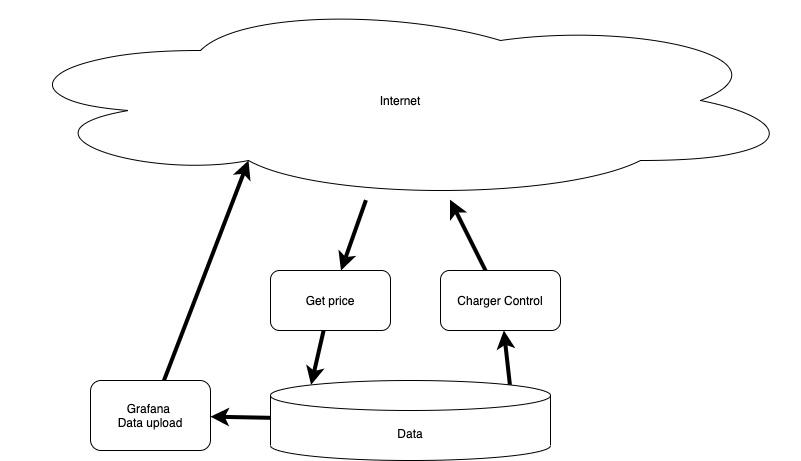

The diagram above was exported from draw.io. Its source (the exported page's mxGraphModel, read from the mxfile embedded in the PNG):
<mxGraphModel dx="166" dy="741" grid="1" gridSize="10" guides="1" tooltips="1" connect="1" arrows="1" fold="1" page="1" pageScale="1" pageWidth="827" pageHeight="1169" math="0" shadow="0">
  <root>
    <mxCell id="0" />
    <mxCell id="1" parent="0" />
    <mxCell id="10" style="edgeStyle=none;html=1;entryX=0.31;entryY=0.8;entryDx=0;entryDy=0;entryPerimeter=0;strokeWidth=4;" parent="1" source="3" target="7" edge="1">
      <mxGeometry relative="1" as="geometry" />
    </mxCell>
    <mxCell id="3" value="Grafana &lt;br&gt;Data upload" style="rounded=1;whiteSpace=wrap;html=1;" parent="1" vertex="1">
      <mxGeometry x="90" y="410" width="120" height="70" as="geometry" />
    </mxCell>
    <mxCell id="14" style="edgeStyle=none;html=1;entryX=0.145;entryY=0;entryDx=0;entryDy=4.35;entryPerimeter=0;strokeWidth=4;" parent="1" source="4" target="5" edge="1">
      <mxGeometry relative="1" as="geometry" />
    </mxCell>
    <mxCell id="4" value="Get price" style="rounded=1;whiteSpace=wrap;html=1;" parent="1" vertex="1">
      <mxGeometry x="270" y="300" width="120" height="60" as="geometry" />
    </mxCell>
    <mxCell id="15" style="edgeStyle=none;html=1;exitX=0.855;exitY=0;exitDx=0;exitDy=4.35;exitPerimeter=0;strokeWidth=4;" parent="1" source="5" target="6" edge="1">
      <mxGeometry relative="1" as="geometry" />
    </mxCell>
    <mxCell id="16" style="edgeStyle=none;html=1;strokeWidth=4;" parent="1" source="5" target="3" edge="1">
      <mxGeometry relative="1" as="geometry" />
    </mxCell>
    <mxCell id="5" value="Data" style="shape=cylinder3;whiteSpace=wrap;html=1;boundedLbl=1;backgroundOutline=1;size=15;" parent="1" vertex="1">
      <mxGeometry x="270" y="410" width="280" height="80" as="geometry" />
    </mxCell>
    <mxCell id="12" style="edgeStyle=none;html=1;strokeWidth=4;" parent="1" source="6" target="7" edge="1">
      <mxGeometry relative="1" as="geometry" />
    </mxCell>
    <mxCell id="6" value="Charger Control" style="rounded=1;whiteSpace=wrap;html=1;" parent="1" vertex="1">
      <mxGeometry x="440" y="300" width="120" height="60" as="geometry" />
    </mxCell>
    <mxCell id="11" style="edgeStyle=none;html=1;strokeWidth=4;" parent="1" source="7" target="4" edge="1">
      <mxGeometry relative="1" as="geometry" />
    </mxCell>
    <mxCell id="7" value="Internet" style="ellipse;shape=cloud;whiteSpace=wrap;html=1;" parent="1" vertex="1">
      <mxGeometry y="30" width="800" height="200" as="geometry" />
    </mxCell>
  </root>
</mxGraphModel>